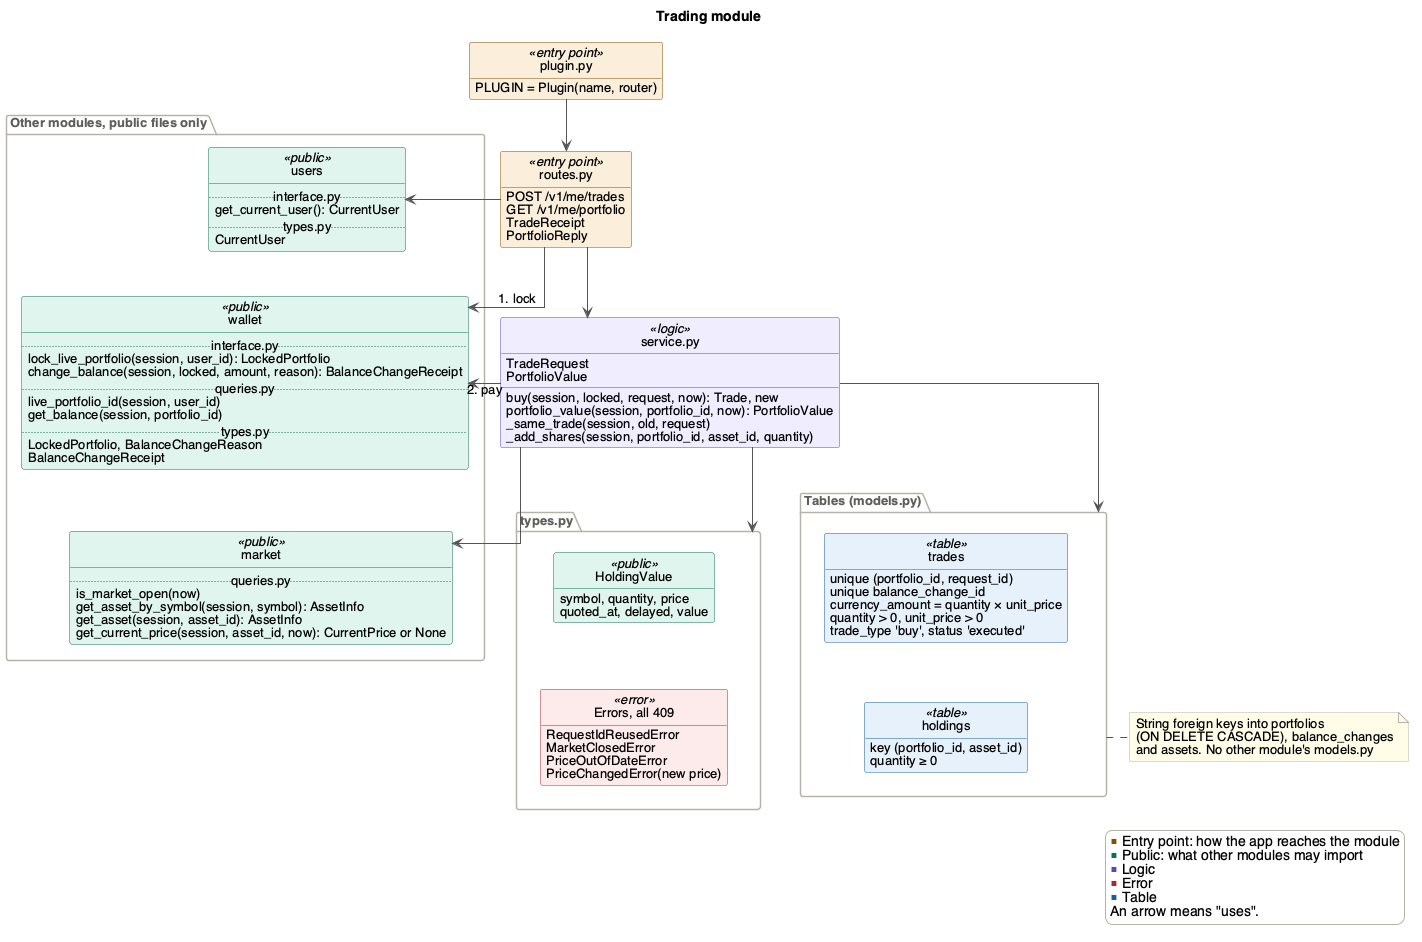

The diagram above was rendered by PlantUML. Its source (embedded in the PNG):
@startuml trading
' Render with: plantuml -tpng docs/Design/SoftArchitecture/figures/trading.puml
!include style.iuml
title Trading module

class "plugin.py" as plugin <<entry point>> {
  PLUGIN = Plugin(name, router)
}
class "routes.py" as routes <<entry point>> {
  POST /v1/me/trades
  GET /v1/me/portfolio
  TradeReceipt
  PortfolioReply
}

class "service.py" as service <<logic>> {
  TradeRequest
  PortfolioValue
  buy(session, locked, request, now): Trade, new
  portfolio_value(session, portfolio_id, now): PortfolioValue
  _same_trade(session, old, request)
  _add_shares(session, portfolio_id, asset_id, quantity)
}

package "types.py" as types {
  class "HoldingValue" as records <<public>> {
    symbol, quantity, price
    quoted_at, delayed, value
  }
  class "Errors, all 409" as errors <<error>> {
    RequestIdReusedError
    MarketClosedError
    PriceOutOfDateError
    {field} PriceChangedError(new price)
  }
}

package "Tables (models.py)" as tables {
  class "trades" as trades <<table>> {
    {field} unique (portfolio_id, request_id)
    unique balance_change_id
    currency_amount = quantity × unit_price
    quantity > 0, unit_price > 0
    trade_type 'buy', status 'executed'
  }
  class "holdings" as holdings <<table>> {
    {field} key (portfolio_id, asset_id)
    quantity ≥ 0
  }
}

package "Other modules, public files only" as others {
  class "users" as users <<public>> {
    .. interface.py ..
    get_current_user(): CurrentUser
    .. types.py ..
    CurrentUser
  }
  class "wallet" as wallet <<public>> {
    .. interface.py ..
    lock_live_portfolio(session, user_id): LockedPortfolio
    change_balance(session, locked, amount, reason): BalanceChangeReceipt
    .. queries.py ..
    live_portfolio_id(session, user_id)
    get_balance(session, portfolio_id)
    .. types.py ..
    LockedPortfolio, BalanceChangeReason
    BalanceChangeReceipt
  }
  class "market" as market <<public>> {
    .. queries.py ..
    is_market_open(now)
    get_asset_by_symbol(session, symbol): AssetInfo
    get_asset(session, asset_id): AssetInfo
    get_current_price(session, asset_id, now): CurrentPrice or None
  }
}

plugin --> routes
routes --> service
routes -left-> users
routes -down-> wallet : 1. lock
service -left-> wallet : 2. pay
service --> market
service --> types
service --> tables

users -[hidden]down- wallet
wallet -[hidden]down- market
records -[hidden]down- errors
trades -[hidden]down- holdings

note bottom of tables
  String foreign keys into portfolios
  (ON DELETE CASCADE), balance_changes
  and assets. No other module's models.py
end note

legend right
  <color:#854F0B>■</color> Entry point: how the app reaches the module
  <color:#0F6E56>■</color> Public: what other modules may import
  <color:#534AB7>■</color> Logic
  <color:#A32D2D>■</color> Error
  <color:#185FA5>■</color> Table
  An arrow means "uses".
endlegend
@enduml